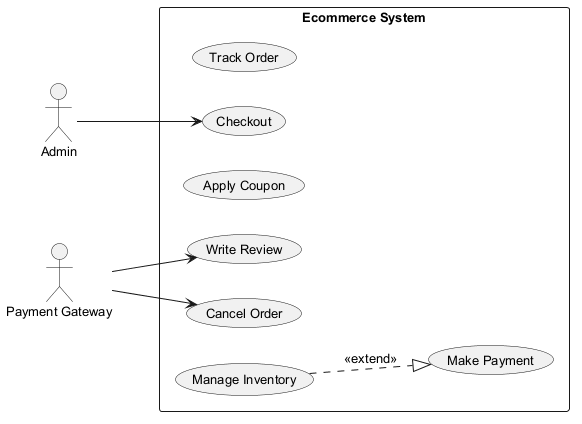

The diagram above was rendered by PlantUML. Its source (embedded in the PNG):
@startuml
skinparam defaultFontSize 13
left to right direction
actor "Admin" as A
actor "Payment Gateway" as PG
rectangle "Ecommerce System" {
  usecase "Make Payment" as UC_MakePayment
  usecase "Track Order" as UC_TrackOrder
  usecase "Checkout" as UC_Checkout
  usecase "Apply Coupon" as UC_ApplyCoupon
  usecase "Write Review" as UC_WriteReview
  usecase "Cancel Order" as UC_CancelOrder
  usecase "Manage Inventory" as UC_ManageInventory
}
A --> UC_Checkout
PG --> UC_CancelOrder
PG --> UC_WriteReview
UC_ManageInventory ..|> UC_MakePayment : <<extend>>
@enduml